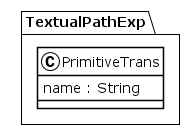

The diagram above was rendered by PlantUML. Its source (embedded in the PNG):
@startuml
!theme plain
package TextualPathExp {
class PrimitiveTrans {
	 name : String
}
}
@enduml